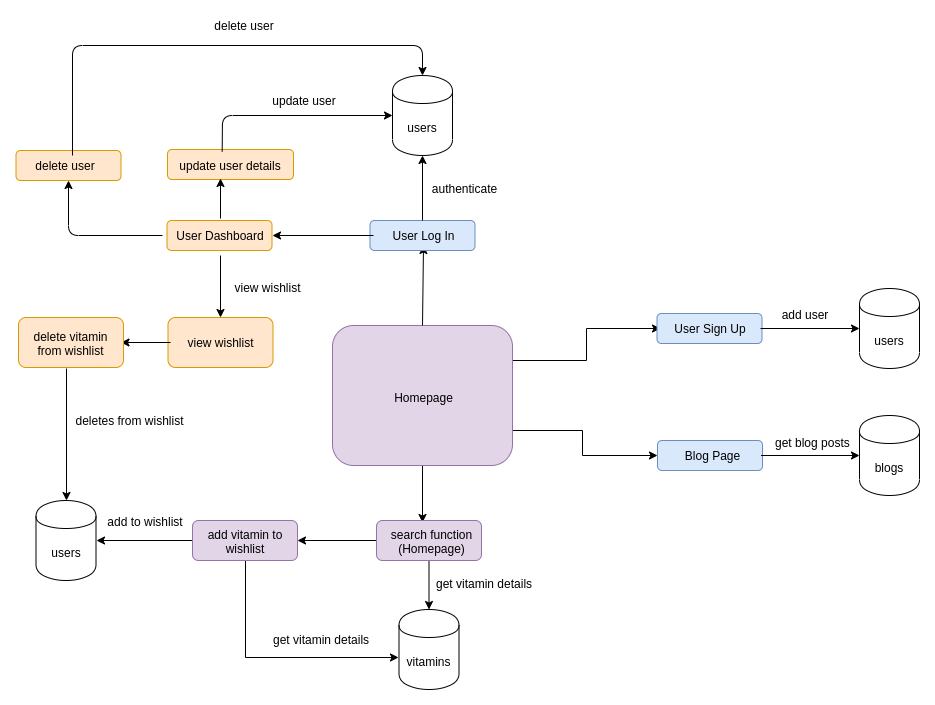

The diagram above was exported from draw.io. Its source (the exported page's mxGraphModel, read from the mxfile embedded in the PNG):
<mxGraphModel dx="2301" dy="1876" grid="1" gridSize="10" guides="1" tooltips="1" connect="1" arrows="1" fold="1" page="1" pageScale="1" pageWidth="827" pageHeight="1169" math="0" shadow="0">
  <root>
    <mxCell id="0" />
    <mxCell id="1" parent="0" />
    <mxCell id="xWlqx-BdZxVmzqk78sSQ-27" value="" style="edgeStyle=orthogonalEdgeStyle;rounded=0;orthogonalLoop=1;jettySize=auto;html=1;entryX=0;entryY=0.5;entryDx=0;entryDy=0;exitX=1;exitY=0.75;exitDx=0;exitDy=0;" edge="1" parent="1" source="oWDPAQpuKPUdNiNM-58s-8" target="xWlqx-BdZxVmzqk78sSQ-20">
      <mxGeometry relative="1" as="geometry">
        <mxPoint x="560" y="230" as="targetPoint" />
        <Array as="points">
          <mxPoint x="550" y="265" />
          <mxPoint x="550" y="290" />
        </Array>
      </mxGeometry>
    </mxCell>
    <mxCell id="xWlqx-BdZxVmzqk78sSQ-41" value="" style="edgeStyle=orthogonalEdgeStyle;rounded=0;orthogonalLoop=1;jettySize=auto;html=1;entryX=0.441;entryY=0.042;entryDx=0;entryDy=0;entryPerimeter=0;exitX=0.5;exitY=1;exitDx=0;exitDy=0;" edge="1" parent="1" source="oWDPAQpuKPUdNiNM-58s-8" target="xWlqx-BdZxVmzqk78sSQ-34">
      <mxGeometry relative="1" as="geometry">
        <mxPoint x="395" y="335" as="sourcePoint" />
        <mxPoint x="395" y="415" as="targetPoint" />
      </mxGeometry>
    </mxCell>
    <mxCell id="xWlqx-BdZxVmzqk78sSQ-96" value="" style="edgeStyle=orthogonalEdgeStyle;rounded=0;orthogonalLoop=1;jettySize=auto;html=1;entryX=0;entryY=0.75;entryDx=0;entryDy=0;exitX=1;exitY=0.25;exitDx=0;exitDy=0;" edge="1" parent="1" source="oWDPAQpuKPUdNiNM-58s-8" target="oWDPAQpuKPUdNiNM-58s-55">
      <mxGeometry relative="1" as="geometry">
        <mxPoint x="560" y="230" as="targetPoint" />
        <Array as="points">
          <mxPoint x="554" y="195" />
          <mxPoint x="554" y="163" />
        </Array>
      </mxGeometry>
    </mxCell>
    <mxCell id="oWDPAQpuKPUdNiNM-58s-8" value="" style="rounded=1;whiteSpace=wrap;html=1;fillColor=#e1d5e7;strokeColor=#9673a6;" parent="1" vertex="1">
      <mxGeometry x="300" y="160" width="180" height="140" as="geometry" />
    </mxCell>
    <mxCell id="oWDPAQpuKPUdNiNM-58s-9" value="Homepage" style="text;html=1;strokeColor=none;fillColor=none;align=center;verticalAlign=middle;whiteSpace=wrap;rounded=0;" parent="1" vertex="1">
      <mxGeometry x="323" y="214" width="135" height="36" as="geometry" />
    </mxCell>
    <mxCell id="oWDPAQpuKPUdNiNM-58s-53" value="" style="rounded=1;whiteSpace=wrap;html=1;fillColor=#dae8fc;strokeColor=#6c8ebf;" parent="1" vertex="1">
      <mxGeometry x="624.5" y="148" width="105" height="30" as="geometry" />
    </mxCell>
    <mxCell id="xWlqx-BdZxVmzqk78sSQ-19" value="" style="edgeStyle=orthogonalEdgeStyle;rounded=0;orthogonalLoop=1;jettySize=auto;html=1;" edge="1" parent="1" source="oWDPAQpuKPUdNiNM-58s-55" target="xWlqx-BdZxVmzqk78sSQ-17">
      <mxGeometry relative="1" as="geometry" />
    </mxCell>
    <mxCell id="oWDPAQpuKPUdNiNM-58s-55" value="User Sign Up" style="text;html=1;strokeColor=none;fillColor=none;align=center;verticalAlign=middle;whiteSpace=wrap;rounded=0;" parent="1" vertex="1">
      <mxGeometry x="628" y="153" width="100" height="20" as="geometry" />
    </mxCell>
    <mxCell id="oWDPAQpuKPUdNiNM-58s-57" value="" style="endArrow=classic;html=1;exitX=0.5;exitY=0;exitDx=0;exitDy=0;entryX=0.5;entryY=1;entryDx=0;entryDy=0;" parent="1" source="oWDPAQpuKPUdNiNM-58s-8" target="xWlqx-BdZxVmzqk78sSQ-29" edge="1">
      <mxGeometry width="50" height="50" relative="1" as="geometry">
        <mxPoint x="390" y="158" as="sourcePoint" />
        <mxPoint x="390" y="90" as="targetPoint" />
      </mxGeometry>
    </mxCell>
    <mxCell id="xWlqx-BdZxVmzqk78sSQ-17" value="users" style="shape=cylinder;whiteSpace=wrap;html=1;boundedLbl=1;backgroundOutline=1;" vertex="1" parent="1">
      <mxGeometry x="827" y="123" width="60" height="80" as="geometry" />
    </mxCell>
    <mxCell id="xWlqx-BdZxVmzqk78sSQ-20" value="" style="rounded=1;whiteSpace=wrap;html=1;fillColor=#dae8fc;strokeColor=#6c8ebf;" vertex="1" parent="1">
      <mxGeometry x="625" y="275" width="105" height="30" as="geometry" />
    </mxCell>
    <mxCell id="xWlqx-BdZxVmzqk78sSQ-21" value="" style="edgeStyle=orthogonalEdgeStyle;rounded=0;orthogonalLoop=1;jettySize=auto;html=1;" edge="1" parent="1" source="xWlqx-BdZxVmzqk78sSQ-22" target="xWlqx-BdZxVmzqk78sSQ-23">
      <mxGeometry relative="1" as="geometry" />
    </mxCell>
    <mxCell id="xWlqx-BdZxVmzqk78sSQ-22" value="Blog Page" style="text;html=1;strokeColor=none;fillColor=none;align=center;verticalAlign=middle;whiteSpace=wrap;rounded=0;" vertex="1" parent="1">
      <mxGeometry x="628.5" y="280" width="100" height="20" as="geometry" />
    </mxCell>
    <mxCell id="xWlqx-BdZxVmzqk78sSQ-23" value="blogs" style="shape=cylinder;whiteSpace=wrap;html=1;boundedLbl=1;backgroundOutline=1;" vertex="1" parent="1">
      <mxGeometry x="827" y="250" width="60" height="80" as="geometry" />
    </mxCell>
    <mxCell id="xWlqx-BdZxVmzqk78sSQ-28" value="" style="rounded=1;whiteSpace=wrap;html=1;fillColor=#dae8fc;strokeColor=#6c8ebf;" vertex="1" parent="1">
      <mxGeometry x="337.5" y="55" width="105" height="30" as="geometry" />
    </mxCell>
    <mxCell id="xWlqx-BdZxVmzqk78sSQ-32" value="" style="edgeStyle=orthogonalEdgeStyle;rounded=0;orthogonalLoop=1;jettySize=auto;html=1;exitX=0.5;exitY=0;exitDx=0;exitDy=0;entryX=0.5;entryY=1;entryDx=0;entryDy=0;" edge="1" parent="1" source="xWlqx-BdZxVmzqk78sSQ-28" target="xWlqx-BdZxVmzqk78sSQ-30">
      <mxGeometry relative="1" as="geometry">
        <mxPoint x="261" y="70" as="targetPoint" />
      </mxGeometry>
    </mxCell>
    <mxCell id="xWlqx-BdZxVmzqk78sSQ-64" value="" style="edgeStyle=orthogonalEdgeStyle;rounded=0;orthogonalLoop=1;jettySize=auto;html=1;" edge="1" parent="1" source="xWlqx-BdZxVmzqk78sSQ-29">
      <mxGeometry relative="1" as="geometry">
        <mxPoint x="240" y="70" as="targetPoint" />
      </mxGeometry>
    </mxCell>
    <mxCell id="xWlqx-BdZxVmzqk78sSQ-29" value="User Log In" style="text;html=1;strokeColor=none;fillColor=none;align=center;verticalAlign=middle;whiteSpace=wrap;rounded=0;" vertex="1" parent="1">
      <mxGeometry x="341" y="60" width="100" height="20" as="geometry" />
    </mxCell>
    <mxCell id="xWlqx-BdZxVmzqk78sSQ-30" value="users" style="shape=cylinder;whiteSpace=wrap;html=1;boundedLbl=1;backgroundOutline=1;" vertex="1" parent="1">
      <mxGeometry x="360" y="-90" width="60" height="80" as="geometry" />
    </mxCell>
    <mxCell id="xWlqx-BdZxVmzqk78sSQ-33" value="vitamins" style="shape=cylinder;whiteSpace=wrap;html=1;boundedLbl=1;backgroundOutline=1;" vertex="1" parent="1">
      <mxGeometry x="366.5" y="444" width="60" height="80" as="geometry" />
    </mxCell>
    <mxCell id="xWlqx-BdZxVmzqk78sSQ-42" value="" style="edgeStyle=orthogonalEdgeStyle;rounded=0;orthogonalLoop=1;jettySize=auto;html=1;" edge="1" parent="1" source="xWlqx-BdZxVmzqk78sSQ-34" target="xWlqx-BdZxVmzqk78sSQ-33">
      <mxGeometry relative="1" as="geometry" />
    </mxCell>
    <mxCell id="xWlqx-BdZxVmzqk78sSQ-45" value="" style="edgeStyle=orthogonalEdgeStyle;rounded=0;orthogonalLoop=1;jettySize=auto;html=1;" edge="1" parent="1" source="xWlqx-BdZxVmzqk78sSQ-34" target="xWlqx-BdZxVmzqk78sSQ-44">
      <mxGeometry relative="1" as="geometry" />
    </mxCell>
    <mxCell id="xWlqx-BdZxVmzqk78sSQ-34" value="" style="rounded=1;whiteSpace=wrap;html=1;fillColor=#e1d5e7;strokeColor=#9673a6;" vertex="1" parent="1">
      <mxGeometry x="344" y="355" width="105" height="40" as="geometry" />
    </mxCell>
    <mxCell id="xWlqx-BdZxVmzqk78sSQ-53" value="" style="edgeStyle=orthogonalEdgeStyle;rounded=0;orthogonalLoop=1;jettySize=auto;html=1;entryX=1;entryY=0.5;entryDx=0;entryDy=0;" edge="1" parent="1" source="xWlqx-BdZxVmzqk78sSQ-44" target="xWlqx-BdZxVmzqk78sSQ-54">
      <mxGeometry relative="1" as="geometry">
        <mxPoint x="75" y="335" as="targetPoint" />
      </mxGeometry>
    </mxCell>
    <mxCell id="xWlqx-BdZxVmzqk78sSQ-56" value="" style="edgeStyle=orthogonalEdgeStyle;rounded=0;orthogonalLoop=1;jettySize=auto;html=1;entryX=-0.01;entryY=0.604;entryDx=0;entryDy=0;entryPerimeter=0;exitX=0.5;exitY=1;exitDx=0;exitDy=0;" edge="1" parent="1" source="xWlqx-BdZxVmzqk78sSQ-44" target="xWlqx-BdZxVmzqk78sSQ-33">
      <mxGeometry relative="1" as="geometry">
        <mxPoint x="212.5" y="475" as="targetPoint" />
      </mxGeometry>
    </mxCell>
    <mxCell id="xWlqx-BdZxVmzqk78sSQ-44" value="add vitamin to wishlist" style="rounded=1;whiteSpace=wrap;html=1;fillColor=#e1d5e7;strokeColor=#9673a6;" vertex="1" parent="1">
      <mxGeometry x="160" y="355" width="105" height="40" as="geometry" />
    </mxCell>
    <mxCell id="xWlqx-BdZxVmzqk78sSQ-35" value="search function (Homepage)" style="text;html=1;strokeColor=none;fillColor=none;align=center;verticalAlign=middle;whiteSpace=wrap;rounded=0;" vertex="1" parent="1">
      <mxGeometry x="349" y="367.5" width="100" height="15" as="geometry" />
    </mxCell>
    <mxCell id="xWlqx-BdZxVmzqk78sSQ-46" value="add user" style="text;html=1;strokeColor=none;fillColor=none;align=center;verticalAlign=middle;whiteSpace=wrap;rounded=0;" vertex="1" parent="1">
      <mxGeometry x="736" y="139" width="74" height="20" as="geometry" />
    </mxCell>
    <mxCell id="xWlqx-BdZxVmzqk78sSQ-49" value="authenticate" style="text;html=1;strokeColor=none;fillColor=none;align=center;verticalAlign=middle;whiteSpace=wrap;rounded=0;" vertex="1" parent="1">
      <mxGeometry x="411.5" y="12.5" width="40" height="20" as="geometry" />
    </mxCell>
    <mxCell id="xWlqx-BdZxVmzqk78sSQ-50" value="get vitamin details" style="text;html=1;align=center;verticalAlign=middle;resizable=0;points=[];;autosize=1;" vertex="1" parent="1">
      <mxGeometry x="233.5" y="464" width="110" height="20" as="geometry" />
    </mxCell>
    <mxCell id="xWlqx-BdZxVmzqk78sSQ-51" value="add to wishlist" style="text;html=1;strokeColor=none;fillColor=none;align=center;verticalAlign=middle;whiteSpace=wrap;rounded=0;" vertex="1" parent="1">
      <mxGeometry x="63.5" y="346" width="98" height="20" as="geometry" />
    </mxCell>
    <mxCell id="xWlqx-BdZxVmzqk78sSQ-54" value="users" style="shape=cylinder;whiteSpace=wrap;html=1;boundedLbl=1;backgroundOutline=1;" vertex="1" parent="1">
      <mxGeometry x="3.5" y="335" width="60" height="80" as="geometry" />
    </mxCell>
    <mxCell id="xWlqx-BdZxVmzqk78sSQ-58" value="get blog posts" style="text;html=1;align=center;verticalAlign=middle;resizable=0;points=[];;autosize=1;" vertex="1" parent="1">
      <mxGeometry x="735" y="267" width="90" height="20" as="geometry" />
    </mxCell>
    <mxCell id="xWlqx-BdZxVmzqk78sSQ-61" value="" style="rounded=1;whiteSpace=wrap;html=1;fillColor=#ffe6cc;strokeColor=#d79b00;" vertex="1" parent="1">
      <mxGeometry x="134.5" y="55" width="105" height="30" as="geometry" />
    </mxCell>
    <mxCell id="xWlqx-BdZxVmzqk78sSQ-62" value="User Dashboard" style="text;html=1;strokeColor=none;fillColor=none;align=center;verticalAlign=middle;whiteSpace=wrap;rounded=0;" vertex="1" parent="1">
      <mxGeometry x="137.5" y="60" width="100" height="20" as="geometry" />
    </mxCell>
    <mxCell id="xWlqx-BdZxVmzqk78sSQ-65" value="" style="rounded=1;whiteSpace=wrap;html=1;fillColor=#ffe6cc;strokeColor=#d79b00;" vertex="1" parent="1">
      <mxGeometry x="135.5" y="152" width="105" height="50" as="geometry" />
    </mxCell>
    <mxCell id="xWlqx-BdZxVmzqk78sSQ-79" value="" style="edgeStyle=orthogonalEdgeStyle;rounded=0;orthogonalLoop=1;jettySize=auto;html=1;" edge="1" parent="1" source="xWlqx-BdZxVmzqk78sSQ-66" target="xWlqx-BdZxVmzqk78sSQ-78">
      <mxGeometry relative="1" as="geometry" />
    </mxCell>
    <mxCell id="xWlqx-BdZxVmzqk78sSQ-66" value="view wishlist" style="text;html=1;strokeColor=none;fillColor=none;align=center;verticalAlign=middle;whiteSpace=wrap;rounded=0;" vertex="1" parent="1">
      <mxGeometry x="138" y="167" width="100" height="20" as="geometry" />
    </mxCell>
    <mxCell id="xWlqx-BdZxVmzqk78sSQ-70" value="view wishlist" style="text;html=1;strokeColor=none;fillColor=none;align=center;verticalAlign=middle;whiteSpace=wrap;rounded=0;" vertex="1" parent="1">
      <mxGeometry x="188" y="112" width="93" height="20" as="geometry" />
    </mxCell>
    <mxCell id="xWlqx-BdZxVmzqk78sSQ-71" value="deletes from wishlist" style="text;html=1;strokeColor=none;fillColor=none;align=center;verticalAlign=middle;whiteSpace=wrap;rounded=0;" vertex="1" parent="1">
      <mxGeometry x="33" y="245" width="128" height="20" as="geometry" />
    </mxCell>
    <mxCell id="xWlqx-BdZxVmzqk78sSQ-74" value="" style="endArrow=classic;html=1;entryX=0.5;entryY=0;entryDx=0;entryDy=0;" edge="1" parent="1" target="xWlqx-BdZxVmzqk78sSQ-65">
      <mxGeometry width="50" height="50" relative="1" as="geometry">
        <mxPoint x="188" y="90" as="sourcePoint" />
        <mxPoint x="90" y="120" as="targetPoint" />
      </mxGeometry>
    </mxCell>
    <mxCell id="xWlqx-BdZxVmzqk78sSQ-77" value="" style="rounded=1;whiteSpace=wrap;html=1;fillColor=#ffe6cc;strokeColor=#d79b00;" vertex="1" parent="1">
      <mxGeometry x="-14" y="152" width="105" height="50" as="geometry" />
    </mxCell>
    <mxCell id="xWlqx-BdZxVmzqk78sSQ-81" value="" style="edgeStyle=orthogonalEdgeStyle;rounded=0;orthogonalLoop=1;jettySize=auto;html=1;entryX=0.5;entryY=0;entryDx=0;entryDy=0;" edge="1" parent="1" target="xWlqx-BdZxVmzqk78sSQ-54">
      <mxGeometry relative="1" as="geometry">
        <mxPoint x="34" y="203" as="sourcePoint" />
        <mxPoint x="42.5" y="283" as="targetPoint" />
      </mxGeometry>
    </mxCell>
    <mxCell id="xWlqx-BdZxVmzqk78sSQ-78" value="delete vitamin from wishlist" style="text;html=1;strokeColor=none;fillColor=none;align=center;verticalAlign=middle;whiteSpace=wrap;rounded=0;" vertex="1" parent="1">
      <mxGeometry x="-11.5" y="167" width="100" height="20" as="geometry" />
    </mxCell>
    <mxCell id="xWlqx-BdZxVmzqk78sSQ-82" value="" style="rounded=1;whiteSpace=wrap;html=1;fillColor=#ffe6cc;strokeColor=#d79b00;" vertex="1" parent="1">
      <mxGeometry x="135" y="-16" width="126" height="30" as="geometry" />
    </mxCell>
    <mxCell id="xWlqx-BdZxVmzqk78sSQ-83" value="update user details" style="text;html=1;strokeColor=none;fillColor=none;align=center;verticalAlign=middle;whiteSpace=wrap;rounded=0;" vertex="1" parent="1">
      <mxGeometry x="142" y="-10" width="112" height="20" as="geometry" />
    </mxCell>
    <mxCell id="xWlqx-BdZxVmzqk78sSQ-84" value="get vitamin details" style="text;html=1;align=center;verticalAlign=middle;resizable=0;points=[];;autosize=1;" vertex="1" parent="1">
      <mxGeometry x="396.5" y="408" width="110" height="20" as="geometry" />
    </mxCell>
    <mxCell id="xWlqx-BdZxVmzqk78sSQ-90" value="" style="endArrow=classic;html=1;exitX=0.5;exitY=0;exitDx=0;exitDy=0;" edge="1" parent="1">
      <mxGeometry width="50" height="50" relative="1" as="geometry">
        <mxPoint x="188" y="53" as="sourcePoint" />
        <mxPoint x="188" y="13" as="targetPoint" />
      </mxGeometry>
    </mxCell>
    <mxCell id="xWlqx-BdZxVmzqk78sSQ-91" value="update user" style="text;html=1;strokeColor=none;fillColor=none;align=center;verticalAlign=middle;whiteSpace=wrap;rounded=0;" vertex="1" parent="1">
      <mxGeometry x="220" y="-75" width="103" height="20" as="geometry" />
    </mxCell>
    <mxCell id="xWlqx-BdZxVmzqk78sSQ-92" value="" style="endArrow=classic;html=1;entryX=0;entryY=0.5;entryDx=0;entryDy=0;exitX=0.434;exitY=0.067;exitDx=0;exitDy=0;exitPerimeter=0;" edge="1" parent="1" source="xWlqx-BdZxVmzqk78sSQ-82" target="xWlqx-BdZxVmzqk78sSQ-30">
      <mxGeometry width="50" height="50" relative="1" as="geometry">
        <mxPoint x="190" y="-20" as="sourcePoint" />
        <mxPoint x="220" y="-60" as="targetPoint" />
        <Array as="points">
          <mxPoint x="190" y="-50" />
        </Array>
      </mxGeometry>
    </mxCell>
    <mxCell id="xWlqx-BdZxVmzqk78sSQ-93" value="" style="rounded=1;whiteSpace=wrap;html=1;fillColor=#ffe6cc;strokeColor=#d79b00;" vertex="1" parent="1">
      <mxGeometry x="-16.5" y="-15" width="105" height="30" as="geometry" />
    </mxCell>
    <mxCell id="xWlqx-BdZxVmzqk78sSQ-94" value="delete user" style="text;html=1;strokeColor=none;fillColor=none;align=center;verticalAlign=middle;whiteSpace=wrap;rounded=0;" vertex="1" parent="1">
      <mxGeometry x="-17" y="-10" width="100" height="20" as="geometry" />
    </mxCell>
    <mxCell id="xWlqx-BdZxVmzqk78sSQ-97" value="" style="endArrow=classic;html=1;entryX=0.5;entryY=1;entryDx=0;entryDy=0;" edge="1" parent="1" target="xWlqx-BdZxVmzqk78sSQ-93">
      <mxGeometry width="50" height="50" relative="1" as="geometry">
        <mxPoint x="130" y="70" as="sourcePoint" />
        <mxPoint x="80" y="50" as="targetPoint" />
        <Array as="points">
          <mxPoint x="36" y="70" />
        </Array>
      </mxGeometry>
    </mxCell>
    <mxCell id="xWlqx-BdZxVmzqk78sSQ-98" value="" style="endArrow=classic;html=1;entryX=0.5;entryY=0;entryDx=0;entryDy=0;exitX=0.538;exitY=0.167;exitDx=0;exitDy=0;exitPerimeter=0;" edge="1" parent="1" source="xWlqx-BdZxVmzqk78sSQ-93" target="xWlqx-BdZxVmzqk78sSQ-30">
      <mxGeometry width="50" height="50" relative="1" as="geometry">
        <mxPoint x="40" y="-20" as="sourcePoint" />
        <mxPoint x="110" y="-120" as="targetPoint" />
        <Array as="points">
          <mxPoint x="40" y="-120" />
          <mxPoint x="390" y="-120" />
        </Array>
      </mxGeometry>
    </mxCell>
    <mxCell id="xWlqx-BdZxVmzqk78sSQ-99" value="delete user" style="text;html=1;strokeColor=none;fillColor=none;align=center;verticalAlign=middle;whiteSpace=wrap;rounded=0;" vertex="1" parent="1">
      <mxGeometry x="160" y="-150" width="103" height="20" as="geometry" />
    </mxCell>
  </root>
</mxGraphModel>